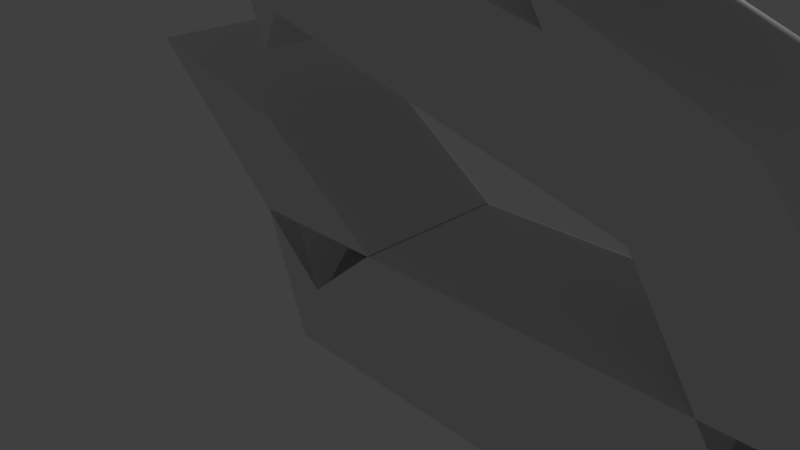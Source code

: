 # Source: S.blend  (saved by Blender 2.77.0; exported with 4.5.12 LTS)
import bpy
from mathutils import Matrix  # noqa: F401  (used for matrix-valued properties, if any)

bpy.ops.wm.read_factory_settings(use_empty=True)
scene = bpy.context.scene
scene.name = 'Scene'

# ---- collections
col_collection_1 = bpy.data.collections.new('Collection 1'); scene.collection.children.link(col_collection_1)

# ---- materials (node trees are filled in below, after node groups)
mat_material = bpy.data.materials.new('Material')
mat_material.alpha_threshold = 0.0
mat_material.use_transparent_shadow = False
mat_material.roughness = 0.5
mat_material.line_color = (0.0, 0.0, 0.0, 1.0)

# ---- material node trees

# ---- world
world_world = bpy.data.worlds.new('World'); scene.world = world_world
world_world.color = (0.05088, 0.05088, 0.05088)
world_world.use_sun_shadow = False
world_world.sun_shadow_jitter_overblur = 0.0
world_world.cycles.sampling_method = 'MANUAL'

# ---- cameras
cam_camera = bpy.data.cameras.new('Camera')
cam_camera.clip_end = 100.0
cam_camera.lens = 35.0
cam_camera.sensor_width = 32.0
cam_camera.sensor_height = 18.0
cam_camera.ortho_scale = 7.314
cam_camera.dof.focus_distance = 0.0
cam_camera.dof.aperture_fstop = 128.0

# ---- lights
light_lamp = bpy.data.lights.new('Lamp', 'POINT')
light_lamp.transmission_factor = 0.0
light_lamp.cutoff_distance = 30.0
light_lamp.energy = 100.0
light_lamp.shadow_buffer_clip_start = 1.001
light_lamp.shadow_soft_size = 0.1
light_lamp.shadow_maximum_resolution = 0.006
light_lamp.use_absolute_resolution = True

# ---- meshes
me_cube_008 = bpy.data.meshes.new('Cube.008')
me_cube_008.from_pydata([(2.38, 1.0, 0.3139), (2.38, -1.0, 0.3139), (0.527, -1.0, -0.5676), (0.527, 1.0, -0.5676), (3.969, 1.0, 1.954), (3.969, -1.0, 1.954), (0.2824, -1.0, 0.6894), (0.2824, 1.0, 0.6894)], [], [(0, 1, 2, 3), (4, 7, 6, 5), (0, 4, 5, 1), (1, 5, 6, 2), (2, 6, 7, 3), (4, 0, 3, 7)])
me_cube_008.materials.append(mat_material)
me_cube_008.use_remesh_preserve_volume = False
me_cube_008.use_remesh_preserve_attributes = False
me_cube_008.use_mirror_vertex_groups = False
me_cube_008.update()
me_cube_007 = bpy.data.meshes.new('Cube.007')
me_cube_007.from_pydata([(3.212, 1.0, -0.3159), (3.212, -1.0, -0.3159), (-0.6275, -1.0, -0.8846), (-0.6275, 1.0, -0.8846), (3.969, 1.0, 1.954), (3.969, -1.0, 1.954), (-0.2143, -1.0, 0.2561), (-0.2143, 1.0, 0.2561)], [], [(0, 1, 2, 3), (4, 7, 6, 5), (0, 4, 5, 1), (1, 5, 6, 2), (2, 6, 7, 3), (4, 0, 3, 7)])
me_cube_007.materials.append(mat_material)
me_cube_007.use_remesh_preserve_volume = False
me_cube_007.use_remesh_preserve_attributes = False
me_cube_007.use_mirror_vertex_groups = False
me_cube_007.update()
me_cube_005 = bpy.data.meshes.new('Cube.005')
me_cube_005.from_pydata([(2.38, 1.0, 0.3139), (2.38, -1.0, 0.3139), (-0.3993, -1.0, -0.5833), (-0.3993, 1.0, -0.5833), (3.969, 1.0, 1.954), (3.969, -1.0, 1.954), (-1.156, -1.0, 0.9694), (-1.156, 1.0, 0.9694)], [], [(0, 1, 2, 3), (4, 7, 6, 5), (0, 4, 5, 1), (1, 5, 6, 2), (2, 6, 7, 3), (4, 0, 3, 7)])
me_cube_005.materials.append(mat_material)
me_cube_005.use_remesh_preserve_volume = False
me_cube_005.use_remesh_preserve_attributes = False
me_cube_005.use_mirror_vertex_groups = False
me_cube_005.update()
me_cube_004 = bpy.data.meshes.new('Cube.004')
me_cube_004.from_pydata([(3.463, 1.0, -0.8319), (3.463, -1.0, -0.8319), (-1.463, -1.0, -0.7357), (-1.463, 1.0, -0.7357), (5.611, 1.0, 0.1581), (5.611, -1.0, 0.1581), (-1.0, -1.0, 1.0), (-1.0, 1.0, 1.0)], [], [(0, 1, 2, 3), (4, 7, 6, 5), (0, 4, 5, 1), (1, 5, 6, 2), (2, 6, 7, 3), (4, 0, 3, 7)])
me_cube_004.materials.append(mat_material)
me_cube_004.use_remesh_preserve_volume = False
me_cube_004.use_remesh_preserve_attributes = False
me_cube_004.use_mirror_vertex_groups = False
me_cube_004.update()
me_cube_003 = bpy.data.meshes.new('Cube.003')
me_cube_003.from_pydata([(5.84, 1.0, -1.025), (5.84, -1.0, -1.025), (1.052, -1.0, 0.3358), (1.052, 1.0, 0.3358), (6.291, 1.0, 0.18), (6.291, -1.0, 0.18), (0.2953, -1.0, 1.888), (0.2953, 1.0, 1.888)], [], [(0, 1, 2, 3), (4, 7, 6, 5), (0, 4, 5, 1), (1, 5, 6, 2), (2, 6, 7, 3), (4, 0, 3, 7)])
me_cube_003.materials.append(mat_material)
me_cube_003.use_remesh_preserve_volume = False
me_cube_003.use_remesh_preserve_attributes = False
me_cube_003.use_mirror_vertex_groups = False
me_cube_003.update()
me_cube = bpy.data.meshes.new('Cube')
me_cube.from_pydata([(5.131, 1.0, -2.279), (5.131, -1.0, -2.279), (-0.4451, -1.0, -0.7955), (-0.4451, 1.0, -0.7955), (6.902, 1.0, -0.9363), (6.902, -1.0, -0.9363), (-0.5829, -1.0, 0.891), (-0.5829, 1.0, 0.891)], [], [(0, 1, 2, 3), (4, 7, 6, 5), (0, 4, 5, 1), (1, 5, 6, 2), (2, 6, 7, 3), (4, 0, 3, 7)])
me_cube.materials.append(mat_material)
me_cube.use_remesh_preserve_volume = False
me_cube.use_remesh_preserve_attributes = False
me_cube.use_mirror_vertex_groups = False
me_cube.update()

# ---- objects
ob_cube_005 = bpy.data.objects.new('Cube.005', me_cube_008)
ob_cube_004 = bpy.data.objects.new('Cube.004', me_cube_007)
ob_cube_003 = bpy.data.objects.new('Cube.003', me_cube_005)
ob_cube_002 = bpy.data.objects.new('Cube.002', me_cube_004)
ob_cube_001 = bpy.data.objects.new('Cube.001', me_cube_003)
ob_cube = bpy.data.objects.new('Cube', me_cube)
ob_lamp = bpy.data.objects.new('Lamp', light_lamp)
ob_camera = bpy.data.objects.new('Camera', cam_camera)

# ---- transforms, parenting, visibility, modifiers, constraints
ob_cube_005.location = (0.8264, 0.0, 0.01904)
ob_cube_005.rotation_euler = (-3.929e-07, -2.094, 5.676e-07)
ob_cube_005.lock_rotations_4d = False
ob_cube_005.empty_display_type = 'ARROWS'
ob_cube_005.lineart.crease_threshold = 0.0
ob_cube_004.location = (1.363, 0.0, 6.687)
ob_cube_004.rotation_euler = (-3.142, 6.931, 3.142)
ob_cube_004.lock_rotations_4d = False
ob_cube_004.empty_display_type = 'ARROWS'
ob_cube_004.lineart.crease_threshold = 0.0
ob_cube_003.location = (6.249, 0.0, 1.04)
ob_cube_003.rotation_euler = (-4.637e-07, -1.94, 7.617e-07)
ob_cube_003.lock_rotations_4d = False
ob_cube_003.empty_display_type = 'ARROWS'
ob_cube_003.lineart.crease_threshold = 0.0
ob_cube_002.location = (2.284, 0.0, 5.97)
ob_cube_002.rotation_euler = (0.0, 0.1652, 0.0)
ob_cube_002.lock_rotations_4d = False
ob_cube_002.empty_display_type = 'ARROWS'
ob_cube_002.lineart.crease_threshold = 0.0
ob_cube_001.location = (-1.482, 0.0, 2.847)
ob_cube_001.rotation_euler = (3.142, -3.106, -3.142)
ob_cube_001.lock_rotations_4d = False
ob_cube_001.empty_display_type = 'ARROWS'
ob_cube_001.lineart.crease_threshold = 0.0
ob_cube.location = (0.0, 0.0, 0.0)
ob_cube.rotation_euler = (0.0, -0.2555, 0.0)
ob_cube.lock_rotations_4d = False
ob_cube.empty_display_type = 'ARROWS'
ob_cube.lineart.crease_threshold = 0.0
ob_lamp.location = (4.076, 1.005, 5.904)
ob_lamp.rotation_euler = (0.6503, 0.05522, 1.866)
ob_lamp.lock_rotations_4d = False
ob_lamp.empty_display_type = 'ARROWS'
ob_lamp.color = (0.0, 0.0, 0.0, 0.0)
ob_lamp.lineart.crease_threshold = 0.0
ob_camera.location = (7.481, -6.508, 5.344)
ob_camera.rotation_euler = (1.109, 0.01082, 0.8149)
ob_camera.lock_rotations_4d = False
ob_camera.empty_display_type = 'ARROWS'
ob_camera.color = (0.0, 0.0, 0.0, 0.0)
ob_camera.display_type = 'WIRE'
ob_camera.lineart.crease_threshold = 0.0

# ---- collection membership
col_collection_1.objects.link(ob_cube_005)
col_collection_1.objects.link(ob_cube_004)
col_collection_1.objects.link(ob_cube_003)
col_collection_1.objects.link(ob_cube_002)
col_collection_1.objects.link(ob_cube_001)
col_collection_1.objects.link(ob_cube)
col_collection_1.objects.link(ob_lamp)
col_collection_1.objects.link(ob_camera)

# ---- scene / render settings (as saved in the file)
scene.camera = ob_camera
scene.frame_start = 1; scene.frame_end = 250; scene.frame_set(1)
scene.render.engine = 'BLENDER_EEVEE_NEXT'
scene.render.resolution_percentage = 50
scene.render.dither_intensity = 0.0
scene.cycles.use_denoising = False
scene.cycles.samples = 128
scene.cycles.sampling_pattern = 'TABULATED_SOBOL'
scene.cycles.light_sampling_threshold = 0.0
scene.cycles.use_adaptive_sampling = False
scene.cycles.use_light_tree = False
scene.cycles.blur_glossy = 0.0
scene.cycles.sample_clamp_indirect = 0.0
scene.view_settings.view_transform = 'Standard'
bpy.context.view_layer.update()

